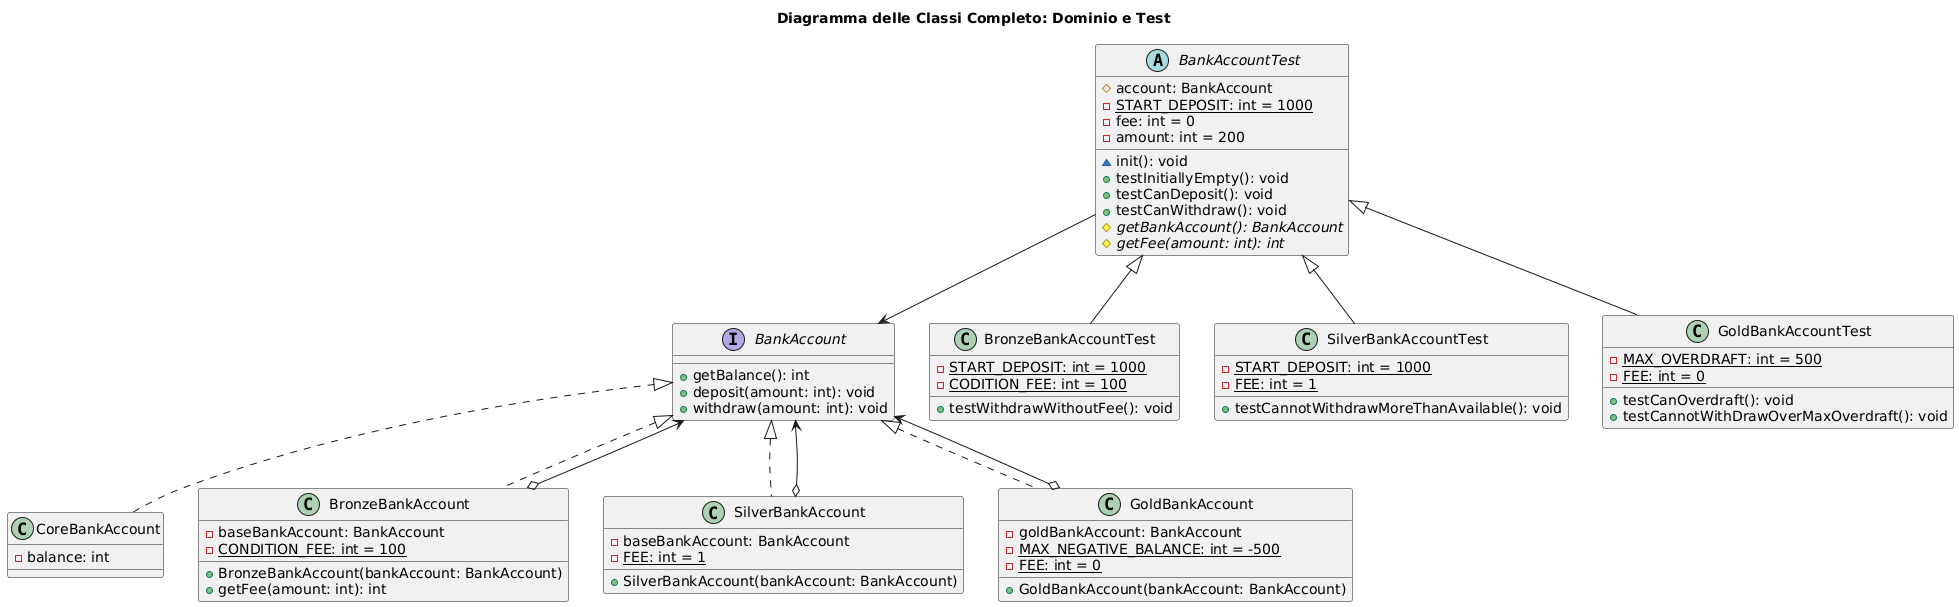

The diagram above was rendered by PlantUML. Its source (embedded in the PNG):
@startuml
title Diagramma delle Classi Completo: Dominio e Test

' --- CODICE DI PRODUZIONE (DOMINIO) ---

interface BankAccount {
    + getBalance(): int
    + deposit(amount: int): void
    + withdraw(amount: int): void
}

class CoreBankAccount implements BankAccount {
    - balance: int
}

class BronzeBankAccount implements BankAccount {
    - baseBankAccount: BankAccount
    - {static} CONDITION_FEE: int = 100
    + BronzeBankAccount(bankAccount: BankAccount)
    + getFee(amount: int): int
}

class SilverBankAccount implements BankAccount {
    - baseBankAccount: BankAccount
    - {static} FEE: int = 1
    + SilverBankAccount(bankAccount: BankAccount)
}

class GoldBankAccount implements BankAccount {
    - goldBankAccount: BankAccount
    - {static} MAX_NEGATIVE_BALANCE: int = -500
    - {static} FEE: int = 0
    + GoldBankAccount(bankAccount: BankAccount)
}

' Relazioni Decorator (Aggregazione) pulite
BronzeBankAccount o--> BankAccount
SilverBankAccount o--> BankAccount
GoldBankAccount o--> BankAccount


' --- CODICE DI TEST ---

abstract class BankAccountTest {
    # account: BankAccount
    - {static} START_DEPOSIT: int = 1000
    - fee: int = 0
    - amount: int = 200
    ~ init(): void
    + testInitiallyEmpty(): void
    + testCanDeposit(): void
    + testCanWithdraw(): void
    {abstract} # getBankAccount(): BankAccount
    {abstract} # getFee(amount: int): int
}

class BronzeBankAccountTest extends BankAccountTest {
    - {static} START_DEPOSIT: int = 1000
    - {static} CODITION_FEE: int = 100
    + testWithdrawWithoutFee(): void
}

class SilverBankAccountTest extends BankAccountTest {
    - {static} START_DEPOSIT: int = 1000
    - {static} FEE: int = 1
    + testCannotWithdrawMoreThanAvailable(): void
}

class GoldBankAccountTest extends BankAccountTest {
    - {static} MAX_OVERDRAFT: int = 500
    - {static} FEE: int = 0
    + testCanOverdraft(): void
    + testCannotWithDrawOverMaxOverdraft(): void
}

' Relazione tra Test e Dominio pulita
BankAccountTest --> BankAccount
@enduml